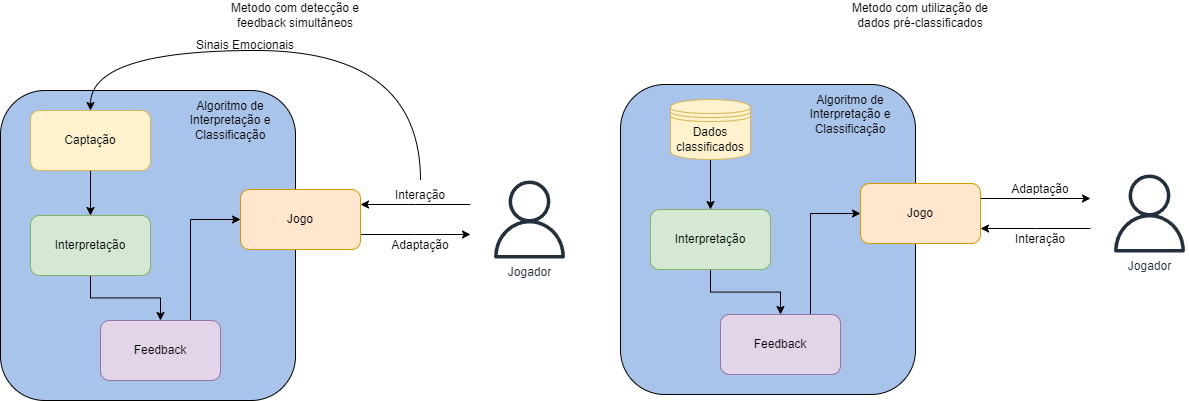

The diagram above was exported from draw.io. Its source (the exported page's mxGraphModel, read from the mxfile embedded in the PNG):
<mxGraphModel dx="1990" dy="1127" grid="1" gridSize="10" guides="1" tooltips="1" connect="1" arrows="1" fold="1" page="1" pageScale="1" pageWidth="827" pageHeight="1169" math="0" shadow="0">
  <root>
    <mxCell id="0" />
    <mxCell id="1" parent="0" />
    <mxCell id="2PsMfhirSWvWSrvuMPqB-10" value="" style="rounded=1;whiteSpace=wrap;html=1;align=left;verticalAlign=top;fillColor=#A9C4EB;" vertex="1" parent="1">
      <mxGeometry x="130" y="180" width="295" height="310" as="geometry" />
    </mxCell>
    <mxCell id="2PsMfhirSWvWSrvuMPqB-8" style="edgeStyle=orthogonalEdgeStyle;rounded=0;orthogonalLoop=1;jettySize=auto;html=1;exitX=0.5;exitY=1;exitDx=0;exitDy=0;entryX=0.5;entryY=0;entryDx=0;entryDy=0;" edge="1" parent="1" source="2PsMfhirSWvWSrvuMPqB-1" target="2PsMfhirSWvWSrvuMPqB-2">
      <mxGeometry relative="1" as="geometry" />
    </mxCell>
    <mxCell id="2PsMfhirSWvWSrvuMPqB-1" value="Captação" style="rounded=1;whiteSpace=wrap;html=1;fillColor=#fff2cc;strokeColor=#d6b656;" vertex="1" parent="1">
      <mxGeometry x="160" y="200" width="120" height="60" as="geometry" />
    </mxCell>
    <mxCell id="2PsMfhirSWvWSrvuMPqB-9" style="edgeStyle=orthogonalEdgeStyle;rounded=0;orthogonalLoop=1;jettySize=auto;html=1;exitX=0.5;exitY=1;exitDx=0;exitDy=0;entryX=0.5;entryY=0;entryDx=0;entryDy=0;" edge="1" parent="1" source="2PsMfhirSWvWSrvuMPqB-2" target="2PsMfhirSWvWSrvuMPqB-3">
      <mxGeometry relative="1" as="geometry" />
    </mxCell>
    <mxCell id="2PsMfhirSWvWSrvuMPqB-2" value="Interpretação" style="rounded=1;whiteSpace=wrap;html=1;fillColor=#d5e8d4;strokeColor=#82b366;" vertex="1" parent="1">
      <mxGeometry x="160" y="305" width="120" height="60" as="geometry" />
    </mxCell>
    <mxCell id="2PsMfhirSWvWSrvuMPqB-15" style="edgeStyle=orthogonalEdgeStyle;rounded=0;orthogonalLoop=1;jettySize=auto;html=1;exitX=0.75;exitY=0;exitDx=0;exitDy=0;entryX=0;entryY=0.5;entryDx=0;entryDy=0;" edge="1" parent="1" source="2PsMfhirSWvWSrvuMPqB-3" target="2PsMfhirSWvWSrvuMPqB-14">
      <mxGeometry relative="1" as="geometry" />
    </mxCell>
    <mxCell id="2PsMfhirSWvWSrvuMPqB-3" value="Feedback" style="rounded=1;whiteSpace=wrap;html=1;fillColor=#e1d5e7;strokeColor=#9673a6;" vertex="1" parent="1">
      <mxGeometry x="230" y="410" width="120" height="60" as="geometry" />
    </mxCell>
    <mxCell id="2PsMfhirSWvWSrvuMPqB-7" style="edgeStyle=orthogonalEdgeStyle;rounded=0;orthogonalLoop=1;jettySize=auto;html=1;entryX=0.5;entryY=0;entryDx=0;entryDy=0;curved=1;exitX=0.5;exitY=0;exitDx=0;exitDy=0;" edge="1" parent="1" source="2PsMfhirSWvWSrvuMPqB-18" target="2PsMfhirSWvWSrvuMPqB-1">
      <mxGeometry relative="1" as="geometry">
        <mxPoint x="600" y="230" as="sourcePoint" />
        <Array as="points">
          <mxPoint x="550" y="140" />
          <mxPoint x="220" y="140" />
        </Array>
      </mxGeometry>
    </mxCell>
    <mxCell id="2PsMfhirSWvWSrvuMPqB-5" value="Jogador" style="sketch=0;outlineConnect=0;fontColor=#232F3E;gradientColor=none;fillColor=#232F3D;strokeColor=none;dashed=0;verticalLabelPosition=bottom;verticalAlign=top;align=center;html=1;fontSize=12;fontStyle=0;aspect=fixed;pointerEvents=1;shape=mxgraph.aws4.user;" vertex="1" parent="1">
      <mxGeometry x="620" y="270" width="78" height="78" as="geometry" />
    </mxCell>
    <mxCell id="2PsMfhirSWvWSrvuMPqB-12" value="Algoritmo de Interpretação e Classificação" style="text;html=1;align=center;verticalAlign=middle;whiteSpace=wrap;rounded=0;" vertex="1" parent="1">
      <mxGeometry x="290" y="170" width="140" height="80" as="geometry" />
    </mxCell>
    <mxCell id="2PsMfhirSWvWSrvuMPqB-16" style="edgeStyle=orthogonalEdgeStyle;rounded=0;orthogonalLoop=1;jettySize=auto;html=1;exitX=1;exitY=0.75;exitDx=0;exitDy=0;" edge="1" parent="1" source="2PsMfhirSWvWSrvuMPqB-14">
      <mxGeometry relative="1" as="geometry">
        <mxPoint x="600" y="324" as="targetPoint" />
      </mxGeometry>
    </mxCell>
    <mxCell id="2PsMfhirSWvWSrvuMPqB-17" style="edgeStyle=orthogonalEdgeStyle;rounded=0;orthogonalLoop=1;jettySize=auto;html=1;exitX=1;exitY=0.25;exitDx=0;exitDy=0;startArrow=classic;startFill=1;endArrow=none;endFill=0;" edge="1" parent="1" source="2PsMfhirSWvWSrvuMPqB-14">
      <mxGeometry relative="1" as="geometry">
        <mxPoint x="600" y="294" as="targetPoint" />
      </mxGeometry>
    </mxCell>
    <mxCell id="2PsMfhirSWvWSrvuMPqB-14" value="Jogo" style="rounded=1;whiteSpace=wrap;html=1;fillColor=#ffe6cc;strokeColor=#d79b00;" vertex="1" parent="1">
      <mxGeometry x="370" y="279" width="120" height="60" as="geometry" />
    </mxCell>
    <mxCell id="2PsMfhirSWvWSrvuMPqB-18" value="Interação" style="text;html=1;align=center;verticalAlign=middle;whiteSpace=wrap;rounded=0;" vertex="1" parent="1">
      <mxGeometry x="520" y="270" width="60" height="30" as="geometry" />
    </mxCell>
    <mxCell id="2PsMfhirSWvWSrvuMPqB-19" value="Adaptação" style="text;html=1;align=center;verticalAlign=middle;whiteSpace=wrap;rounded=0;" vertex="1" parent="1">
      <mxGeometry x="520" y="320" width="60" height="30" as="geometry" />
    </mxCell>
    <mxCell id="2PsMfhirSWvWSrvuMPqB-20" value="Sinais Emocionais" style="text;html=1;align=center;verticalAlign=middle;whiteSpace=wrap;rounded=0;" vertex="1" parent="1">
      <mxGeometry x="310" y="120" width="130" height="30" as="geometry" />
    </mxCell>
    <mxCell id="2PsMfhirSWvWSrvuMPqB-21" value="" style="rounded=1;whiteSpace=wrap;html=1;align=left;verticalAlign=top;fillColor=#A9C4EB;" vertex="1" parent="1">
      <mxGeometry x="750" y="174" width="295" height="310" as="geometry" />
    </mxCell>
    <mxCell id="2PsMfhirSWvWSrvuMPqB-22" style="edgeStyle=orthogonalEdgeStyle;rounded=0;orthogonalLoop=1;jettySize=auto;html=1;exitX=0.5;exitY=1;exitDx=0;exitDy=0;entryX=0.5;entryY=0;entryDx=0;entryDy=0;" edge="1" parent="1" source="2PsMfhirSWvWSrvuMPqB-37" target="2PsMfhirSWvWSrvuMPqB-25">
      <mxGeometry relative="1" as="geometry">
        <mxPoint x="840" y="254" as="sourcePoint" />
      </mxGeometry>
    </mxCell>
    <mxCell id="2PsMfhirSWvWSrvuMPqB-24" style="edgeStyle=orthogonalEdgeStyle;rounded=0;orthogonalLoop=1;jettySize=auto;html=1;exitX=0.5;exitY=1;exitDx=0;exitDy=0;entryX=0.5;entryY=0;entryDx=0;entryDy=0;" edge="1" parent="1" source="2PsMfhirSWvWSrvuMPqB-25" target="2PsMfhirSWvWSrvuMPqB-27">
      <mxGeometry relative="1" as="geometry" />
    </mxCell>
    <mxCell id="2PsMfhirSWvWSrvuMPqB-25" value="Interpretação" style="rounded=1;whiteSpace=wrap;html=1;fillColor=#d5e8d4;strokeColor=#82b366;" vertex="1" parent="1">
      <mxGeometry x="780" y="299" width="120" height="60" as="geometry" />
    </mxCell>
    <mxCell id="2PsMfhirSWvWSrvuMPqB-26" style="edgeStyle=orthogonalEdgeStyle;rounded=0;orthogonalLoop=1;jettySize=auto;html=1;exitX=0.75;exitY=0;exitDx=0;exitDy=0;entryX=0;entryY=0.5;entryDx=0;entryDy=0;" edge="1" parent="1" source="2PsMfhirSWvWSrvuMPqB-27" target="2PsMfhirSWvWSrvuMPqB-33">
      <mxGeometry relative="1" as="geometry" />
    </mxCell>
    <mxCell id="2PsMfhirSWvWSrvuMPqB-27" value="Feedback" style="rounded=1;whiteSpace=wrap;html=1;fillColor=#e1d5e7;strokeColor=#9673a6;" vertex="1" parent="1">
      <mxGeometry x="850" y="404" width="120" height="60" as="geometry" />
    </mxCell>
    <mxCell id="2PsMfhirSWvWSrvuMPqB-29" value="Jogador" style="sketch=0;outlineConnect=0;fontColor=#232F3E;gradientColor=none;fillColor=#232F3D;strokeColor=none;dashed=0;verticalLabelPosition=bottom;verticalAlign=top;align=center;html=1;fontSize=12;fontStyle=0;aspect=fixed;pointerEvents=1;shape=mxgraph.aws4.user;" vertex="1" parent="1">
      <mxGeometry x="1240" y="264" width="78" height="78" as="geometry" />
    </mxCell>
    <mxCell id="2PsMfhirSWvWSrvuMPqB-30" value="Algoritmo de Interpretação e Classificação" style="text;html=1;align=center;verticalAlign=middle;whiteSpace=wrap;rounded=0;" vertex="1" parent="1">
      <mxGeometry x="910" y="164" width="140" height="80" as="geometry" />
    </mxCell>
    <mxCell id="2PsMfhirSWvWSrvuMPqB-31" style="edgeStyle=orthogonalEdgeStyle;rounded=0;orthogonalLoop=1;jettySize=auto;html=1;exitX=1;exitY=0.25;exitDx=0;exitDy=0;" edge="1" parent="1" source="2PsMfhirSWvWSrvuMPqB-33">
      <mxGeometry relative="1" as="geometry">
        <mxPoint x="1220" y="288" as="targetPoint" />
      </mxGeometry>
    </mxCell>
    <mxCell id="2PsMfhirSWvWSrvuMPqB-32" style="edgeStyle=orthogonalEdgeStyle;rounded=0;orthogonalLoop=1;jettySize=auto;html=1;exitX=1;exitY=0.75;exitDx=0;exitDy=0;startArrow=classic;startFill=1;endArrow=none;endFill=0;" edge="1" parent="1" source="2PsMfhirSWvWSrvuMPqB-33">
      <mxGeometry relative="1" as="geometry">
        <mxPoint x="1220" y="318" as="targetPoint" />
      </mxGeometry>
    </mxCell>
    <mxCell id="2PsMfhirSWvWSrvuMPqB-33" value="Jogo" style="rounded=1;whiteSpace=wrap;html=1;fillColor=#ffe6cc;strokeColor=#d79b00;" vertex="1" parent="1">
      <mxGeometry x="990" y="273" width="120" height="60" as="geometry" />
    </mxCell>
    <mxCell id="2PsMfhirSWvWSrvuMPqB-34" value="Interação" style="text;html=1;align=center;verticalAlign=middle;whiteSpace=wrap;rounded=0;" vertex="1" parent="1">
      <mxGeometry x="1140" y="314" width="60" height="30" as="geometry" />
    </mxCell>
    <mxCell id="2PsMfhirSWvWSrvuMPqB-35" value="Adaptação" style="text;html=1;align=center;verticalAlign=middle;whiteSpace=wrap;rounded=0;" vertex="1" parent="1">
      <mxGeometry x="1140" y="264" width="60" height="30" as="geometry" />
    </mxCell>
    <mxCell id="2PsMfhirSWvWSrvuMPqB-37" value="" style="shape=datastore;whiteSpace=wrap;html=1;fillColor=#fff2cc;strokeColor=#d6b656;" vertex="1" parent="1">
      <mxGeometry x="800" y="189" width="80" height="60" as="geometry" />
    </mxCell>
    <mxCell id="2PsMfhirSWvWSrvuMPqB-38" value="Metodo com detecção e feedback simultâneos" style="text;html=1;align=center;verticalAlign=middle;whiteSpace=wrap;rounded=0;" vertex="1" parent="1">
      <mxGeometry x="340" y="90" width="170" height="30" as="geometry" />
    </mxCell>
    <mxCell id="2PsMfhirSWvWSrvuMPqB-39" value="Metodo com utilização de dados pré-classificados" style="text;html=1;align=center;verticalAlign=middle;whiteSpace=wrap;rounded=0;" vertex="1" parent="1">
      <mxGeometry x="965" y="90" width="170" height="30" as="geometry" />
    </mxCell>
    <mxCell id="2PsMfhirSWvWSrvuMPqB-40" value="Dados classificados" style="text;html=1;align=center;verticalAlign=middle;whiteSpace=wrap;rounded=0;" vertex="1" parent="1">
      <mxGeometry x="800" y="214" width="80" height="30" as="geometry" />
    </mxCell>
  </root>
</mxGraphModel>